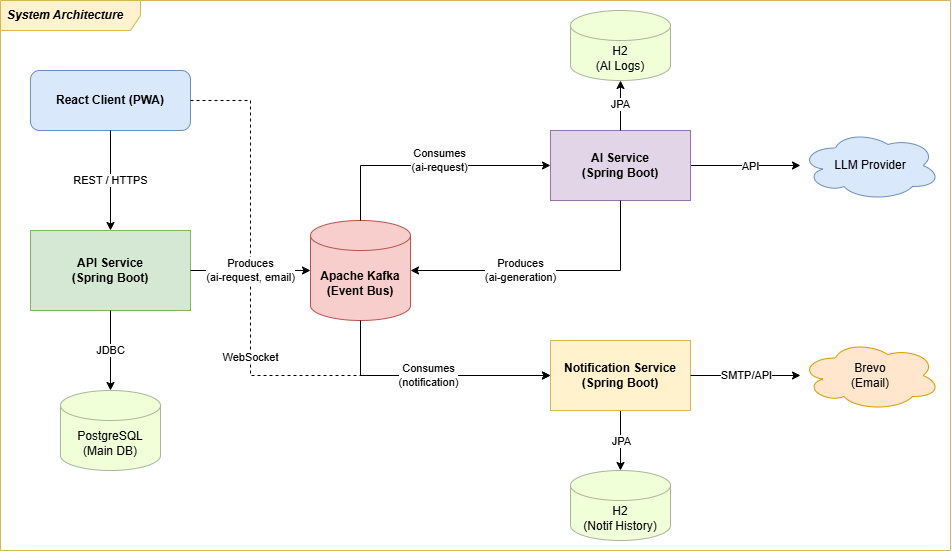

The diagram above was exported from draw.io. Its source (the exported page's mxGraphModel, read from the mxfile embedded in the PNG):
<mxGraphModel dx="1839" dy="906" grid="1" gridSize="10" guides="1" tooltips="1" connect="1" arrows="1" fold="1" page="1" pageScale="1" pageWidth="1169" pageHeight="827" math="0" shadow="0">
  <root>
    <mxCell id="0" />
    <mxCell id="1" parent="0" />
    <mxCell id="8" value="&lt;b style=&quot;border-color: rgb(218, 220, 224); text-align: center;&quot;&gt;&lt;i style=&quot;border-color: rgb(218, 220, 224);&quot;&gt;System Architecture&lt;/i&gt;&lt;/b&gt;" style="shape=umlFrame;whiteSpace=wrap;html=1;width=140;height=30;boundedLbl=1;verticalAlign=middle;align=left;spacingLeft=5;fillColor=#fff2cc;strokeColor=#d6b656;swimlaneFillColor=default;" vertex="1" parent="1">
      <mxGeometry x="110" y="139" width="950" height="550" as="geometry" />
    </mxCell>
    <mxCell id="client" value="React Client (PWA)" style="rounded=1;whiteSpace=wrap;html=1;fillColor=#dae8fc;strokeColor=#6c8ebf;fontStyle=1" parent="1" vertex="1">
      <mxGeometry x="140" y="209" width="160" height="60" as="geometry" />
    </mxCell>
    <mxCell id="api_service" value="API Service&#10;(Spring Boot)" style="rounded=0;whiteSpace=wrap;html=1;fillColor=#d5e8d4;strokeColor=#82b366;fontStyle=1" parent="1" vertex="1">
      <mxGeometry x="140" y="369" width="160" height="80" as="geometry" />
    </mxCell>
    <mxCell id="kafka" value="Apache Kafka&#10;(Event Bus)" style="shape=cylinder3;whiteSpace=wrap;html=1;boundedLbl=1;backgroundOutline=1;size=15;fillColor=#f8cecc;strokeColor=#b85450;fontStyle=1" parent="1" vertex="1">
      <mxGeometry x="420" y="359" width="100" height="100" as="geometry" />
    </mxCell>
    <mxCell id="4" value="" style="edgeStyle=none;html=1;endSize=6;rounded=1;" edge="1" parent="1" source="ai_service" target="openrouter">
      <mxGeometry relative="1" as="geometry" />
    </mxCell>
    <mxCell id="7" value="API" style="edgeLabel;html=1;align=center;verticalAlign=middle;resizable=0;points=[];" vertex="1" connectable="0" parent="4">
      <mxGeometry x="-0.1705" relative="1" as="geometry">
        <mxPoint x="14" as="offset" />
      </mxGeometry>
    </mxCell>
    <mxCell id="ai_service" value="AI Service&#10;(Spring Boot)" style="rounded=0;whiteSpace=wrap;html=1;fillColor=#e1d5e7;strokeColor=#9673a6;fontStyle=1" parent="1" vertex="1">
      <mxGeometry x="660" y="269" width="140" height="70" as="geometry" />
    </mxCell>
    <mxCell id="5" value="" style="edgeStyle=none;rounded=1;html=1;endSize=6;" edge="1" parent="1" source="notif_service" target="db_notif">
      <mxGeometry relative="1" as="geometry" />
    </mxCell>
    <mxCell id="6" value="JPA" style="edgeLabel;html=1;align=center;verticalAlign=middle;resizable=0;points=[];" vertex="1" connectable="0" parent="5">
      <mxGeometry x="0.2445" relative="1" as="geometry">
        <mxPoint y="-7" as="offset" />
      </mxGeometry>
    </mxCell>
    <mxCell id="notif_service" value="Notification Service&#10;(Spring Boot)" style="rounded=0;whiteSpace=wrap;html=1;fillColor=#fff2cc;strokeColor=#d6b656;fontStyle=1" parent="1" vertex="1">
      <mxGeometry x="660" y="479" width="140" height="70" as="geometry" />
    </mxCell>
    <mxCell id="db_main" value="PostgreSQL&#10;(Main DB)" style="shape=cylinder3;whiteSpace=wrap;html=1;boundedLbl=1;backgroundOutline=1;size=15;fillColor=#F1FFD9;strokeColor=#ABB59A;" parent="1" vertex="1">
      <mxGeometry x="170" y="529" width="100" height="80" as="geometry" />
    </mxCell>
    <mxCell id="db_ai" value="H2&lt;br&gt;(AI Logs)" style="shape=cylinder3;whiteSpace=wrap;html=1;boundedLbl=1;backgroundOutline=1;size=15;fillColor=#F1FFD9;strokeColor=#ABB59A;" parent="1" vertex="1">
      <mxGeometry x="680" y="149" width="100" height="70" as="geometry" />
    </mxCell>
    <mxCell id="db_notif" value="H2&lt;br&gt;(Notif History)" style="shape=cylinder3;whiteSpace=wrap;html=1;boundedLbl=1;backgroundOutline=1;size=15;fillColor=#F1FFD9;strokeColor=#ABB59A;" parent="1" vertex="1">
      <mxGeometry x="680" y="609" width="100" height="70" as="geometry" />
    </mxCell>
    <mxCell id="openrouter" value="LLM Provider" style="ellipse;shape=cloud;whiteSpace=wrap;html=1;fillColor=#dae8fc;strokeColor=#6c8ebf;" parent="1" vertex="1">
      <mxGeometry x="910" y="269" width="140" height="70" as="geometry" />
    </mxCell>
    <mxCell id="brevo" value="Brevo&#10;(Email)" style="ellipse;shape=cloud;whiteSpace=wrap;html=1;fillColor=#ffe6cc;strokeColor=#d79b00;" parent="1" vertex="1">
      <mxGeometry x="910" y="479" width="140" height="70" as="geometry" />
    </mxCell>
    <mxCell id="edge_c_api" value="REST / HTTPS" style="edgeStyle=orthogonalEdgeStyle;rounded=0;orthogonalLoop=1;jettySize=auto;html=1;entryX=0.5;entryY=0;entryDx=0;entryDy=0;exitX=0.5;exitY=1;exitDx=0;exitDy=0;" parent="1" source="client" target="api_service" edge="1">
      <mxGeometry relative="1" as="geometry" />
    </mxCell>
    <mxCell id="edge_c_notif" value="WebSocket" style="edgeStyle=orthogonalEdgeStyle;rounded=0;orthogonalLoop=1;jettySize=auto;html=1;exitX=1;exitY=0.5;exitDx=0;exitDy=0;entryX=0;entryY=0.5;entryDx=0;entryDy=0;dashed=1;" parent="1" source="client" target="notif_service" edge="1">
      <mxGeometry relative="1" as="geometry">
        <Array as="points">
          <mxPoint x="360" y="239" />
          <mxPoint x="360" y="514" />
        </Array>
      </mxGeometry>
    </mxCell>
    <mxCell id="edge_api_db" value="JDBC" style="edgeStyle=orthogonalEdgeStyle;rounded=0;orthogonalLoop=1;jettySize=auto;html=1;entryX=0.5;entryY=0;entryDx=0;entryDy=0;" parent="1" source="api_service" target="db_main" edge="1">
      <mxGeometry relative="1" as="geometry" />
    </mxCell>
    <mxCell id="edge_api_kafka" value="Produces&#10;(ai-request, email)" style="edgeStyle=orthogonalEdgeStyle;rounded=0;orthogonalLoop=1;jettySize=auto;html=1;entryX=0;entryY=0.5;entryDx=0;entryDy=0;" parent="1" source="api_service" target="kafka" edge="1">
      <mxGeometry relative="1" as="geometry" />
    </mxCell>
    <mxCell id="edge_kafka_ai" value="Consumes&#10;(ai-request)" style="edgeStyle=orthogonalEdgeStyle;rounded=0;orthogonalLoop=1;jettySize=auto;html=1;exitX=0.5;exitY=0;exitDx=0;exitDy=0;entryX=0;entryY=0.5;entryDx=0;entryDy=0;" parent="1" source="kafka" target="ai_service" edge="1">
      <mxGeometry x="0.102" y="5" relative="1" as="geometry">
        <Array as="points">
          <mxPoint x="470" y="304" />
        </Array>
        <mxPoint as="offset" />
      </mxGeometry>
    </mxCell>
    <mxCell id="edge_kafka_notif" value="Consumes&#10;(notification)" style="edgeStyle=orthogonalEdgeStyle;rounded=0;orthogonalLoop=1;jettySize=auto;html=1;exitX=0.5;exitY=1;exitDx=0;exitDy=0;entryX=0;entryY=0.5;entryDx=0;entryDy=0;" parent="1" source="kafka" target="notif_service" edge="1">
      <mxGeometry relative="1" as="geometry">
        <Array as="points">
          <mxPoint x="470" y="514" />
        </Array>
      </mxGeometry>
    </mxCell>
    <mxCell id="edge_ai_kafka" value="Produces&#10;(ai-generation)" style="edgeStyle=orthogonalEdgeStyle;rounded=0;orthogonalLoop=1;jettySize=auto;html=1;entryX=1;entryY=0.5;entryDx=0;entryDy=0;entryPerimeter=0;" parent="1" target="kafka" edge="1">
      <mxGeometry x="0.2143" relative="1" as="geometry">
        <Array as="points">
          <mxPoint x="730" y="409" />
        </Array>
        <mxPoint as="offset" />
        <mxPoint x="730" y="339" as="sourcePoint" />
      </mxGeometry>
    </mxCell>
    <mxCell id="edge_ai_db" value="JPA" style="edgeStyle=orthogonalEdgeStyle;rounded=0;orthogonalLoop=1;jettySize=auto;html=1;entryX=0.5;entryY=1;entryDx=0;entryDy=0;" parent="1" source="ai_service" target="db_ai" edge="1">
      <mxGeometry relative="1" as="geometry" />
    </mxCell>
    <mxCell id="edge_notif_ext" value="SMTP/API" style="edgeStyle=orthogonalEdgeStyle;rounded=0;orthogonalLoop=1;jettySize=auto;html=1;" parent="1" source="notif_service" target="brevo" edge="1">
      <mxGeometry relative="1" as="geometry">
        <Array as="points">
          <mxPoint x="910" y="514" />
          <mxPoint x="910" y="514" />
        </Array>
      </mxGeometry>
    </mxCell>
  </root>
</mxGraphModel>